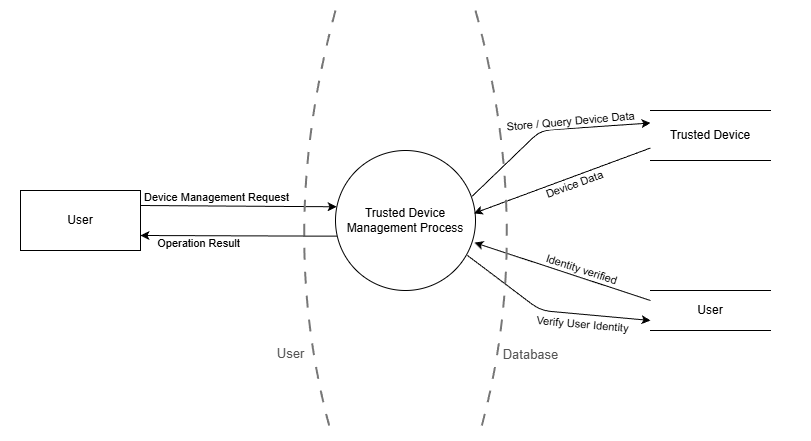

The diagram above was exported from draw.io. Its source (the exported page's mxGraphModel, read from the mxfile embedded in the PNG):
<mxGraphModel dx="1062" dy="558" grid="1" gridSize="10" guides="1" tooltips="1" connect="1" arrows="1" fold="1" page="1" pageScale="1" pageWidth="850" pageHeight="1100" math="0" shadow="0">
  <root>
    <mxCell id="0" />
    <mxCell id="1" parent="0" />
    <mxCell id="24" value="" style="rounded=0;whiteSpace=wrap;html=1;strokeColor=#FFFFFF;" vertex="1" parent="1">
      <mxGeometry x="20" y="60" width="810" height="440" as="geometry" />
    </mxCell>
    <mxCell id="2" value="Trusted Device Management Process" style="ellipse;whiteSpace=wrap;html=1;aspect=fixed;" vertex="1" parent="1">
      <mxGeometry x="355" y="210" width="140" height="140" as="geometry" />
    </mxCell>
    <mxCell id="3" value="User" style="rounded=0;whiteSpace=wrap;html=1;" vertex="1" parent="1">
      <mxGeometry x="40" y="250" width="120" height="60" as="geometry" />
    </mxCell>
    <mxCell id="4" value="Trusted Device" style="html=1;dashed=0;whiteSpace=wrap;shape=partialRectangle;right=0;left=0;" vertex="1" parent="1">
      <mxGeometry x="670" y="170" width="120" height="50" as="geometry" />
    </mxCell>
    <mxCell id="5" value="User" style="html=1;dashed=0;whiteSpace=wrap;shape=partialRectangle;right=0;left=0;" vertex="1" parent="1">
      <mxGeometry x="670" y="350" width="120" height="40" as="geometry" />
    </mxCell>
    <mxCell id="6" value="" style="endArrow=classic;html=1;exitX=1;exitY=0.25;exitDx=0;exitDy=0;entryX=0.008;entryY=0.402;entryDx=0;entryDy=0;entryPerimeter=0;" edge="1" parent="1" source="3" target="2">
      <mxGeometry width="50" height="50" relative="1" as="geometry">
        <mxPoint x="380" y="270" as="sourcePoint" />
        <mxPoint x="300" y="266" as="targetPoint" />
      </mxGeometry>
    </mxCell>
    <mxCell id="12" value="Device Management Request" style="edgeLabel;html=1;align=center;verticalAlign=middle;resizable=0;points=[];rotation=0;" vertex="1" connectable="0" parent="6">
      <mxGeometry x="-0.2479" y="-1" relative="1" as="geometry">
        <mxPoint x="1" y="-10" as="offset" />
      </mxGeometry>
    </mxCell>
    <mxCell id="7" value="" style="endArrow=classic;html=1;entryX=1;entryY=0.75;entryDx=0;entryDy=0;exitX=0.011;exitY=0.612;exitDx=0;exitDy=0;exitPerimeter=0;" edge="1" parent="1" source="2" target="3">
      <mxGeometry width="50" height="50" relative="1" as="geometry">
        <mxPoint x="410" y="280" as="sourcePoint" />
        <mxPoint x="460" y="230" as="targetPoint" />
      </mxGeometry>
    </mxCell>
    <mxCell id="13" value="Operation Result" style="edgeLabel;html=1;align=center;verticalAlign=middle;resizable=0;points=[];" vertex="1" connectable="0" parent="7">
      <mxGeometry x="0.3369" relative="1" as="geometry">
        <mxPoint x="-9" y="7" as="offset" />
      </mxGeometry>
    </mxCell>
    <mxCell id="8" value="" style="endArrow=classic;html=1;entryX=0;entryY=0.25;entryDx=0;entryDy=0;exitX=0.976;exitY=0.327;exitDx=0;exitDy=0;exitPerimeter=0;" edge="1" parent="1" source="2" target="4">
      <mxGeometry width="50" height="50" relative="1" as="geometry">
        <mxPoint x="430" y="470" as="sourcePoint" />
        <mxPoint x="480" y="420" as="targetPoint" />
        <Array as="points">
          <mxPoint x="560" y="190" />
        </Array>
      </mxGeometry>
    </mxCell>
    <mxCell id="14" value="Store / Query Device Data" style="edgeLabel;html=1;align=center;verticalAlign=middle;resizable=0;points=[];rotation=-5;" vertex="1" connectable="0" parent="8">
      <mxGeometry x="-0.217" y="3" relative="1" as="geometry">
        <mxPoint x="42" y="-18" as="offset" />
      </mxGeometry>
    </mxCell>
    <mxCell id="9" value="" style="endArrow=classic;html=1;entryX=0;entryY=0.75;entryDx=0;entryDy=0;exitX=0.941;exitY=0.749;exitDx=0;exitDy=0;exitPerimeter=0;" edge="1" parent="1" source="2" target="5">
      <mxGeometry width="50" height="50" relative="1" as="geometry">
        <mxPoint x="430" y="330" as="sourcePoint" />
        <mxPoint x="480" y="280" as="targetPoint" />
        <Array as="points">
          <mxPoint x="560" y="370" />
        </Array>
      </mxGeometry>
    </mxCell>
    <mxCell id="19" value="Verify User Identity" style="edgeLabel;html=1;align=center;verticalAlign=middle;resizable=0;points=[];rotation=5;" vertex="1" connectable="0" parent="9">
      <mxGeometry x="0.1149" y="-1" relative="1" as="geometry">
        <mxPoint x="21" y="10" as="offset" />
      </mxGeometry>
    </mxCell>
    <mxCell id="10" value="" style="endArrow=classic;html=1;exitX=0;exitY=0.75;exitDx=0;exitDy=0;entryX=0.988;entryY=0.449;entryDx=0;entryDy=0;entryPerimeter=0;" edge="1" parent="1" source="4" target="2">
      <mxGeometry width="50" height="50" relative="1" as="geometry">
        <mxPoint x="480" y="310" as="sourcePoint" />
        <mxPoint x="590" y="230" as="targetPoint" />
      </mxGeometry>
    </mxCell>
    <mxCell id="16" value="Device Data" style="edgeLabel;html=1;align=center;verticalAlign=middle;resizable=0;points=[];rotation=-20;" vertex="1" connectable="0" parent="10">
      <mxGeometry x="0.0829" y="-1" relative="1" as="geometry">
        <mxPoint x="19" y="2" as="offset" />
      </mxGeometry>
    </mxCell>
    <mxCell id="11" value="" style="endArrow=classic;html=1;exitX=0;exitY=0.25;exitDx=0;exitDy=0;entryX=0.992;entryY=0.658;entryDx=0;entryDy=0;entryPerimeter=0;" edge="1" parent="1" source="5" target="2">
      <mxGeometry width="50" height="50" relative="1" as="geometry">
        <mxPoint x="480" y="310" as="sourcePoint" />
        <mxPoint x="530" y="260" as="targetPoint" />
      </mxGeometry>
    </mxCell>
    <mxCell id="17" value="Identity verified" style="edgeLabel;html=1;align=center;verticalAlign=middle;resizable=0;points=[];rotation=18;" vertex="1" connectable="0" parent="11">
      <mxGeometry x="0.0035" y="-1" relative="1" as="geometry">
        <mxPoint x="18" y="-2" as="offset" />
      </mxGeometry>
    </mxCell>
    <mxCell id="21" value="User" style="endArrow=none;html=1;dashed=1;dashPattern=6 6;strokeColor=#777777;strokeWidth=2;fontSize=13;fontColor=#555555;verticalLabelPosition=bottom;verticalAlign=top;labelBackgroundColor=#FFFFFF;rounded=0;curved=1;" edge="1" parent="1">
      <mxGeometry x="0.5527" y="-15" relative="1" as="geometry">
        <mxPoint x="355" y="70" as="sourcePoint" />
        <mxPoint x="350" y="490" as="targetPoint" />
        <Array as="points">
          <mxPoint x="295" y="290" />
        </Array>
        <mxPoint y="-1" as="offset" />
      </mxGeometry>
    </mxCell>
    <mxCell id="22" value="Database" style="endArrow=none;html=1;dashed=1;dashPattern=6 6;strokeColor=#777777;strokeWidth=2;fontSize=13;fontColor=#555555;verticalLabelPosition=bottom;verticalAlign=top;labelBackgroundColor=#FFFFFF;rounded=0;curved=1;" edge="1" parent="1">
      <mxGeometry x="0.5405" y="24" relative="1" as="geometry">
        <mxPoint x="495" y="70" as="sourcePoint" />
        <mxPoint x="500" y="490" as="targetPoint" />
        <Array as="points">
          <mxPoint x="555" y="290" />
        </Array>
        <mxPoint as="offset" />
      </mxGeometry>
    </mxCell>
  </root>
</mxGraphModel>